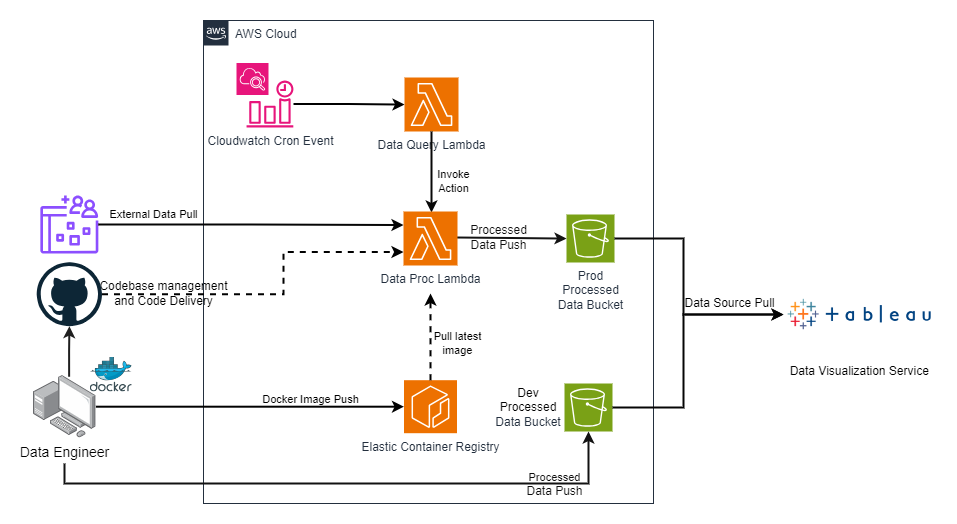

The diagram above was exported from draw.io. Its source (the exported page's mxGraphModel, read from the mxfile embedded in the PNG):
<mxGraphModel dx="1036" dy="1433" grid="1" gridSize="10" guides="1" tooltips="1" connect="1" arrows="1" fold="1" page="1" pageScale="1" pageWidth="1169" pageHeight="827" background="#ffffff" math="0" shadow="0">
  <root>
    <mxCell id="0" />
    <mxCell id="1" parent="0" />
    <mxCell id="efLwhm5BNWuXKxvmNrOe-14" style="edgeStyle=orthogonalEdgeStyle;rounded=0;orthogonalLoop=1;jettySize=auto;html=1;strokeColor=#1F1F1F;strokeWidth=2;startArrow=none;startFill=0;endArrow=classic;endFill=1;exitX=0.571;exitY=0.021;exitDx=0;exitDy=0;exitPerimeter=0;" parent="1" source="coHeSapp1nex5cg8xVuQ-3" target="efLwhm5BNWuXKxvmNrOe-1" edge="1">
      <mxGeometry relative="1" as="geometry">
        <Array as="points" />
        <mxPoint x="588" y="-266" as="sourcePoint" />
        <mxPoint x="210" y="-302" as="targetPoint" />
      </mxGeometry>
    </mxCell>
    <mxCell id="efLwhm5BNWuXKxvmNrOe-29" value="&lt;font style=&quot;font-size: 12px;&quot; color=&quot;#000000&quot;&gt;Codebase management &lt;br&gt;and Code Delivery&lt;/font&gt;" style="edgeLabel;html=1;align=center;verticalAlign=middle;resizable=0;points=[];labelBackgroundColor=none;" parent="efLwhm5BNWuXKxvmNrOe-14" vertex="1" connectable="0">
      <mxGeometry x="0.7649" y="-8" relative="1" as="geometry">
        <mxPoint x="86" y="-39" as="offset" />
      </mxGeometry>
    </mxCell>
    <mxCell id="UEzPUAAOIrF-is8g5C7q-175" value="AWS Cloud" style="points=[[0,0],[0.25,0],[0.5,0],[0.75,0],[1,0],[1,0.25],[1,0.5],[1,0.75],[1,1],[0.75,1],[0.5,1],[0.25,1],[0,1],[0,0.75],[0,0.5],[0,0.25]];outlineConnect=0;gradientColor=none;html=1;whiteSpace=wrap;fontSize=12;fontStyle=0;shape=mxgraph.aws4.group;grIcon=mxgraph.aws4.group_aws_cloud_alt;strokeColor=#232F3E;fillColor=none;verticalAlign=top;align=left;spacingLeft=30;fontColor=#232F3E;dashed=0;labelBackgroundColor=none;container=1;pointerEvents=0;collapsible=0;recursiveResize=0;" parent="1" vertex="1">
      <mxGeometry x="360" y="-643" width="450" height="483" as="geometry" />
    </mxCell>
    <mxCell id="coHeSapp1nex5cg8xVuQ-62" value="" style="sketch=0;points=[[0,0,0],[0.25,0,0],[0.5,0,0],[0.75,0,0],[1,0,0],[0,1,0],[0.25,1,0],[0.5,1,0],[0.75,1,0],[1,1,0],[0,0.25,0],[0,0.5,0],[0,0.75,0],[1,0.25,0],[1,0.5,0],[1,0.75,0]];outlineConnect=0;fontColor=#232F3E;fillColor=#7AA116;strokeColor=#ffffff;dashed=0;verticalLabelPosition=bottom;verticalAlign=top;align=center;html=1;fontSize=12;fontStyle=0;aspect=fixed;shape=mxgraph.aws4.resourceIcon;resIcon=mxgraph.aws4.s3;" parent="UEzPUAAOIrF-is8g5C7q-175" vertex="1">
      <mxGeometry x="361" y="363" width="48" height="48" as="geometry" />
    </mxCell>
    <mxCell id="efLwhm5BNWuXKxvmNrOe-11" value="Prod&lt;br&gt;Processed &lt;br&gt;Data Bucket" style="sketch=0;points=[[0,0,0],[0.25,0,0],[0.5,0,0],[0.75,0,0],[1,0,0],[0,1,0],[0.25,1,0],[0.5,1,0],[0.75,1,0],[1,1,0],[0,0.25,0],[0,0.5,0],[0,0.75,0],[1,0.25,0],[1,0.5,0],[1,0.75,0]];outlineConnect=0;fontColor=#232F3E;fillColor=#7AA116;strokeColor=#ffffff;dashed=0;verticalLabelPosition=bottom;verticalAlign=top;align=center;html=1;fontSize=12;fontStyle=0;aspect=fixed;shape=mxgraph.aws4.resourceIcon;resIcon=mxgraph.aws4.s3;" parent="UEzPUAAOIrF-is8g5C7q-175" vertex="1">
      <mxGeometry x="363" y="194" width="48" height="48" as="geometry" />
    </mxCell>
    <mxCell id="efLwhm5BNWuXKxvmNrOe-18" style="edgeStyle=orthogonalEdgeStyle;rounded=0;orthogonalLoop=1;jettySize=auto;html=1;entryX=0;entryY=0.5;entryDx=0;entryDy=0;entryPerimeter=0;strokeWidth=2;strokeColor=#141414;" parent="UEzPUAAOIrF-is8g5C7q-175" target="efLwhm5BNWuXKxvmNrOe-11" edge="1">
      <mxGeometry relative="1" as="geometry">
        <mxPoint x="253" y="217" as="sourcePoint" />
      </mxGeometry>
    </mxCell>
    <mxCell id="efLwhm5BNWuXKxvmNrOe-25" value="&lt;font style=&quot;font-size: 12px;&quot; color=&quot;#0f0f0f&quot;&gt;Processed&lt;br&gt;Data Push&lt;/font&gt;" style="edgeLabel;html=1;align=center;verticalAlign=middle;resizable=0;points=[];labelBackgroundColor=none;" parent="efLwhm5BNWuXKxvmNrOe-18" vertex="1" connectable="0">
      <mxGeometry x="-0.5169" y="1" relative="1" as="geometry">
        <mxPoint x="14" as="offset" />
      </mxGeometry>
    </mxCell>
    <mxCell id="efLwhm5BNWuXKxvmNrOe-31" value="" style="sketch=0;points=[[0,0,0],[0.25,0,0],[0.5,0,0],[0.75,0,0],[1,0,0],[0,1,0],[0.25,1,0],[0.5,1,0],[0.75,1,0],[1,1,0],[0,0.25,0],[0,0.5,0],[0,0.75,0],[1,0.25,0],[1,0.5,0],[1,0.75,0]];points=[[0,0,0],[0.25,0,0],[0.5,0,0],[0.75,0,0],[1,0,0],[0,1,0],[0.25,1,0],[0.5,1,0],[0.75,1,0],[1,1,0],[0,0.25,0],[0,0.5,0],[0,0.75,0],[1,0.25,0],[1,0.5,0],[1,0.75,0]];outlineConnect=0;fontColor=#232F3E;fillColor=#E7157B;strokeColor=#ffffff;dashed=0;verticalLabelPosition=bottom;verticalAlign=top;align=center;html=1;fontSize=12;fontStyle=0;aspect=fixed;shape=mxgraph.aws4.resourceIcon;resIcon=mxgraph.aws4.cloudwatch_2;" parent="UEzPUAAOIrF-is8g5C7q-175" vertex="1">
      <mxGeometry x="33" y="42.5" width="32" height="32" as="geometry" />
    </mxCell>
    <mxCell id="efLwhm5BNWuXKxvmNrOe-32" value="Cloudwatch Cron Event" style="sketch=0;outlineConnect=0;fontColor=#232F3E;gradientColor=none;fillColor=#E7157B;strokeColor=none;dashed=0;verticalLabelPosition=bottom;verticalAlign=top;align=center;html=1;fontSize=12;fontStyle=0;aspect=fixed;pointerEvents=1;shape=mxgraph.aws4.event_time_based;" parent="UEzPUAAOIrF-is8g5C7q-175" vertex="1">
      <mxGeometry x="43" y="60" width="47" height="47" as="geometry" />
    </mxCell>
    <mxCell id="efLwhm5BNWuXKxvmNrOe-33" value="Data Query Lambda" style="sketch=0;points=[[0,0,0],[0.25,0,0],[0.5,0,0],[0.75,0,0],[1,0,0],[0,1,0],[0.25,1,0],[0.5,1,0],[0.75,1,0],[1,1,0],[0,0.25,0],[0,0.5,0],[0,0.75,0],[1,0.25,0],[1,0.5,0],[1,0.75,0]];outlineConnect=0;fontColor=#232F3E;fillColor=#ED7100;strokeColor=#ffffff;dashed=0;verticalLabelPosition=bottom;verticalAlign=top;align=center;html=1;fontSize=12;fontStyle=0;aspect=fixed;shape=mxgraph.aws4.resourceIcon;resIcon=mxgraph.aws4.lambda;" parent="UEzPUAAOIrF-is8g5C7q-175" vertex="1">
      <mxGeometry x="201" y="57" width="54" height="54" as="geometry" />
    </mxCell>
    <mxCell id="efLwhm5BNWuXKxvmNrOe-34" style="edgeStyle=orthogonalEdgeStyle;rounded=0;orthogonalLoop=1;jettySize=auto;html=1;entryX=0.5;entryY=0;entryDx=0;entryDy=0;entryPerimeter=0;fontColor=#000000;labelBackgroundColor=none;strokeWidth=2;strokeColor=#080808;" parent="UEzPUAAOIrF-is8g5C7q-175" source="efLwhm5BNWuXKxvmNrOe-33" edge="1">
      <mxGeometry relative="1" as="geometry">
        <mxPoint x="228" y="192" as="targetPoint" />
      </mxGeometry>
    </mxCell>
    <mxCell id="efLwhm5BNWuXKxvmNrOe-37" value="&lt;font color=&quot;#000000&quot;&gt;Invoke&lt;br&gt;Action&lt;/font&gt;" style="edgeLabel;html=1;align=center;verticalAlign=middle;resizable=0;points=[];labelBackgroundColor=none;" parent="efLwhm5BNWuXKxvmNrOe-34" vertex="1" connectable="0">
      <mxGeometry x="-0.3112" y="1" relative="1" as="geometry">
        <mxPoint x="20" y="21" as="offset" />
      </mxGeometry>
    </mxCell>
    <mxCell id="efLwhm5BNWuXKxvmNrOe-36" style="edgeStyle=orthogonalEdgeStyle;rounded=0;orthogonalLoop=1;jettySize=auto;html=1;entryX=0;entryY=0.5;entryDx=0;entryDy=0;entryPerimeter=0;strokeWidth=2;strokeColor=#000000;" parent="UEzPUAAOIrF-is8g5C7q-175" source="efLwhm5BNWuXKxvmNrOe-32" target="efLwhm5BNWuXKxvmNrOe-33" edge="1">
      <mxGeometry relative="1" as="geometry" />
    </mxCell>
    <mxCell id="X92m8nTLqR8nXfaMM1qA-1" value="Elastic Container Registry" style="sketch=0;points=[[0,0,0],[0.25,0,0],[0.5,0,0],[0.75,0,0],[1,0,0],[0,1,0],[0.25,1,0],[0.5,1,0],[0.75,1,0],[1,1,0],[0,0.25,0],[0,0.5,0],[0,0.75,0],[1,0.25,0],[1,0.5,0],[1,0.75,0]];outlineConnect=0;fontColor=#232F3E;fillColor=#ED7100;strokeColor=#ffffff;dashed=0;verticalLabelPosition=bottom;verticalAlign=top;align=center;html=1;fontSize=12;fontStyle=0;aspect=fixed;shape=mxgraph.aws4.resourceIcon;resIcon=mxgraph.aws4.ecr;" parent="UEzPUAAOIrF-is8g5C7q-175" vertex="1">
      <mxGeometry x="200.5" y="359.7" width="53" height="53" as="geometry" />
    </mxCell>
    <mxCell id="5SGs0deHJOaab5y2dZP6-2" style="edgeStyle=orthogonalEdgeStyle;rounded=0;orthogonalLoop=1;jettySize=auto;html=1;strokeColor=#000000;strokeWidth=2;dashed=1;" edge="1" parent="UEzPUAAOIrF-is8g5C7q-175" source="X92m8nTLqR8nXfaMM1qA-1">
      <mxGeometry relative="1" as="geometry">
        <mxPoint x="227" y="273" as="targetPoint" />
      </mxGeometry>
    </mxCell>
    <mxCell id="5SGs0deHJOaab5y2dZP6-14" value="Pull latest &lt;br&gt;image" style="edgeLabel;html=1;align=center;verticalAlign=middle;resizable=0;points=[];labelBackgroundColor=none;fontColor=#000000;" vertex="1" connectable="0" parent="5SGs0deHJOaab5y2dZP6-2">
      <mxGeometry x="0.4046" y="-1" relative="1" as="geometry">
        <mxPoint x="25" y="24" as="offset" />
      </mxGeometry>
    </mxCell>
    <mxCell id="5SGs0deHJOaab5y2dZP6-4" value="&lt;font color=&quot;#030303&quot;&gt;Dev&lt;br style=&quot;&quot;&gt;Processed&lt;br&gt;&lt;/font&gt;&lt;span style=&quot;color: rgb(35, 47, 62);&quot;&gt;Data Bucket&lt;/span&gt;" style="text;html=1;strokeColor=none;fillColor=none;align=center;verticalAlign=middle;whiteSpace=wrap;rounded=0;" vertex="1" parent="UEzPUAAOIrF-is8g5C7q-175">
      <mxGeometry x="290" y="372" width="70" height="30" as="geometry" />
    </mxCell>
    <mxCell id="5SGs0deHJOaab5y2dZP6-7" value="Data Proc Lambda" style="sketch=0;points=[[0,0,0],[0.25,0,0],[0.5,0,0],[0.75,0,0],[1,0,0],[0,1,0],[0.25,1,0],[0.5,1,0],[0.75,1,0],[1,1,0],[0,0.25,0],[0,0.5,0],[0,0.75,0],[1,0.25,0],[1,0.5,0],[1,0.75,0]];outlineConnect=0;fontColor=#232F3E;fillColor=#ED7100;strokeColor=#ffffff;dashed=0;verticalLabelPosition=bottom;verticalAlign=top;align=center;html=1;fontSize=12;fontStyle=0;aspect=fixed;shape=mxgraph.aws4.resourceIcon;resIcon=mxgraph.aws4.lambda;" vertex="1" parent="UEzPUAAOIrF-is8g5C7q-175">
      <mxGeometry x="200" y="191" width="54" height="54" as="geometry" />
    </mxCell>
    <mxCell id="coHeSapp1nex5cg8xVuQ-3" value="Data Engineer" style="image;points=[];aspect=fixed;html=1;align=center;shadow=0;dashed=0;image=img/lib/allied_telesis/computer_and_terminals/Personal_Computer_with_Server.svg;labelBackgroundColor=none;fontColor=#000000;fontSize=14;" parent="1" vertex="1">
      <mxGeometry x="190.00000000000003" y="-288" width="62.400000000000006" height="62.400000000000006" as="geometry" />
    </mxCell>
    <mxCell id="efLwhm5BNWuXKxvmNrOe-1" value="" style="dashed=0;outlineConnect=0;html=1;align=center;labelPosition=center;verticalLabelPosition=bottom;verticalAlign=top;shape=mxgraph.weblogos.github" parent="1" vertex="1">
      <mxGeometry x="193.2" y="-401.28" width="65.3" height="64" as="geometry" />
    </mxCell>
    <mxCell id="efLwhm5BNWuXKxvmNrOe-2" value="" style="sketch=0;outlineConnect=0;fontColor=#232F3E;gradientColor=none;fillColor=#8C4FFF;strokeColor=none;dashed=0;verticalLabelPosition=bottom;verticalAlign=top;align=center;html=1;fontSize=12;fontStyle=0;aspect=fixed;pointerEvents=1;shape=mxgraph.aws4.datazone_data_portal;" parent="1" vertex="1">
      <mxGeometry x="196.85" y="-468" width="58" height="58" as="geometry" />
    </mxCell>
    <mxCell id="efLwhm5BNWuXKxvmNrOe-13" value="Data Visualization Service" style="shape=image;verticalLabelPosition=bottom;labelBackgroundColor=none;verticalAlign=top;aspect=fixed;imageAspect=0;image=data:image/png,(base64 omitted: 44128 chars);fontColor=#000000;" parent="1" vertex="1">
      <mxGeometry x="940" y="-391.78" width="152.5" height="85.78" as="geometry" />
    </mxCell>
    <mxCell id="efLwhm5BNWuXKxvmNrOe-16" style="edgeStyle=orthogonalEdgeStyle;rounded=0;orthogonalLoop=1;jettySize=auto;html=1;entryX=1;entryY=0.5;entryDx=0;entryDy=0;entryPerimeter=0;strokeColor=#080808;strokeWidth=2;startArrow=classic;startFill=1;endArrow=none;endFill=0;labelBackgroundColor=none;exitX=0;exitY=0.5;exitDx=0;exitDy=0;" parent="1" source="efLwhm5BNWuXKxvmNrOe-13" target="efLwhm5BNWuXKxvmNrOe-11" edge="1">
      <mxGeometry relative="1" as="geometry">
        <Array as="points">
          <mxPoint x="840" y="-349" />
          <mxPoint x="840" y="-425" />
        </Array>
      </mxGeometry>
    </mxCell>
    <mxCell id="efLwhm5BNWuXKxvmNrOe-17" style="edgeStyle=orthogonalEdgeStyle;rounded=0;orthogonalLoop=1;jettySize=auto;html=1;entryX=1;entryY=0.5;entryDx=0;entryDy=0;entryPerimeter=0;strokeColor=#050505;strokeWidth=2;endArrow=none;endFill=0;startArrow=classic;startFill=1;labelBackgroundColor=none;exitX=0;exitY=0.5;exitDx=0;exitDy=0;" parent="1" source="efLwhm5BNWuXKxvmNrOe-13" target="coHeSapp1nex5cg8xVuQ-62" edge="1">
      <mxGeometry relative="1" as="geometry">
        <Array as="points">
          <mxPoint x="840" y="-349" />
          <mxPoint x="840" y="-256" />
        </Array>
      </mxGeometry>
    </mxCell>
    <mxCell id="efLwhm5BNWuXKxvmNrOe-20" value="&lt;font style=&quot;font-size: 12px;&quot; color=&quot;#000000&quot;&gt;Data Source Pull&lt;/font&gt;" style="edgeLabel;html=1;align=center;verticalAlign=middle;resizable=0;points=[];labelBackgroundColor=none;" parent="efLwhm5BNWuXKxvmNrOe-17" vertex="1" connectable="0">
      <mxGeometry x="-0.6757" y="2" relative="1" as="geometry">
        <mxPoint x="-11" y="-14" as="offset" />
      </mxGeometry>
    </mxCell>
    <mxCell id="efLwhm5BNWuXKxvmNrOe-19" style="edgeStyle=orthogonalEdgeStyle;rounded=0;orthogonalLoop=1;jettySize=auto;html=1;entryX=0.5;entryY=1;entryDx=0;entryDy=0;entryPerimeter=0;strokeWidth=2;strokeColor=#121212;" parent="1" target="coHeSapp1nex5cg8xVuQ-62" edge="1">
      <mxGeometry relative="1" as="geometry">
        <mxPoint x="221" y="-200" as="sourcePoint" />
        <Array as="points">
          <mxPoint x="221" y="-180" />
          <mxPoint x="745" y="-180" />
        </Array>
      </mxGeometry>
    </mxCell>
    <mxCell id="efLwhm5BNWuXKxvmNrOe-27" value="&lt;font color=&quot;#0f0f0f&quot;&gt;Processed&lt;br style=&quot;font-size: 12px;&quot;&gt;&lt;span style=&quot;font-size: 12px;&quot;&gt;Data Push&lt;/span&gt;&lt;/font&gt;" style="edgeLabel;html=1;align=center;verticalAlign=middle;resizable=0;points=[];labelBackgroundColor=none;" parent="efLwhm5BNWuXKxvmNrOe-19" vertex="1" connectable="0">
      <mxGeometry x="-0.5028" relative="1" as="geometry">
        <mxPoint x="361" as="offset" />
      </mxGeometry>
    </mxCell>
    <mxCell id="X92m8nTLqR8nXfaMM1qA-2" style="edgeStyle=orthogonalEdgeStyle;rounded=0;orthogonalLoop=1;jettySize=auto;html=1;entryX=0;entryY=0.5;entryDx=0;entryDy=0;entryPerimeter=0;strokeWidth=2;strokeColor=#000000;" parent="1" source="coHeSapp1nex5cg8xVuQ-3" target="X92m8nTLqR8nXfaMM1qA-1" edge="1">
      <mxGeometry relative="1" as="geometry" />
    </mxCell>
    <mxCell id="5SGs0deHJOaab5y2dZP6-1" value="Docker Image Push" style="edgeLabel;html=1;align=center;verticalAlign=middle;resizable=0;points=[];labelBackgroundColor=none;fontColor=#000000;" vertex="1" connectable="0" parent="X92m8nTLqR8nXfaMM1qA-2">
      <mxGeometry x="-0.2998" y="-3" relative="1" as="geometry">
        <mxPoint x="106" y="-11" as="offset" />
      </mxGeometry>
    </mxCell>
    <mxCell id="5SGs0deHJOaab5y2dZP6-3" value="" style="image;sketch=0;aspect=fixed;html=1;points=[];align=center;fontSize=12;image=img/lib/mscae/Docker.svg;" vertex="1" parent="1">
      <mxGeometry x="246.75" y="-306" width="42" height="34.44" as="geometry" />
    </mxCell>
    <mxCell id="5SGs0deHJOaab5y2dZP6-11" style="edgeStyle=orthogonalEdgeStyle;rounded=0;orthogonalLoop=1;jettySize=auto;html=1;entryX=0;entryY=0.75;entryDx=0;entryDy=0;entryPerimeter=0;strokeColor=#000000;strokeWidth=2;dashed=1;" edge="1" parent="1" source="efLwhm5BNWuXKxvmNrOe-1" target="5SGs0deHJOaab5y2dZP6-7">
      <mxGeometry relative="1" as="geometry">
        <Array as="points">
          <mxPoint x="440" y="-369" />
          <mxPoint x="440" y="-411" />
        </Array>
      </mxGeometry>
    </mxCell>
    <mxCell id="5SGs0deHJOaab5y2dZP6-12" style="edgeStyle=orthogonalEdgeStyle;rounded=0;orthogonalLoop=1;jettySize=auto;html=1;entryX=0;entryY=0.25;entryDx=0;entryDy=0;entryPerimeter=0;strokeWidth=2;strokeColor=#050505;labelBackgroundColor=none;fontColor=#000000;" edge="1" parent="1" source="efLwhm5BNWuXKxvmNrOe-2" target="5SGs0deHJOaab5y2dZP6-7">
      <mxGeometry relative="1" as="geometry" />
    </mxCell>
    <mxCell id="5SGs0deHJOaab5y2dZP6-13" value="&lt;font&gt;External Data Pull&lt;/font&gt;" style="edgeLabel;html=1;align=center;verticalAlign=middle;resizable=0;points=[];labelBackgroundColor=none;fontColor=#000000;" vertex="1" connectable="0" parent="5SGs0deHJOaab5y2dZP6-12">
      <mxGeometry x="-0.0371" y="-1" relative="1" as="geometry">
        <mxPoint x="-92" y="-11" as="offset" />
      </mxGeometry>
    </mxCell>
  </root>
</mxGraphModel>